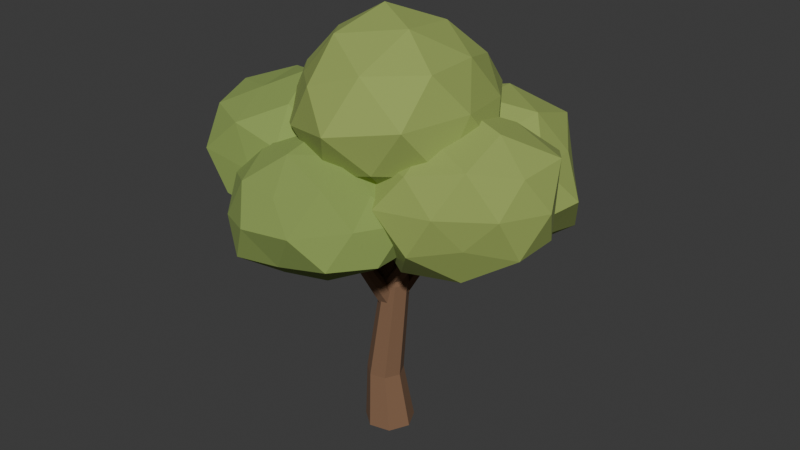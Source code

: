 # Source: Oak_Large.blend  (saved by Blender 5.2.44; exported with 4.5.12 LTS)
import bpy
from mathutils import Matrix  # noqa: F401  (used for matrix-valued properties, if any)

bpy.ops.wm.read_factory_settings(use_empty=True)
scene = bpy.context.scene
scene.name = 'Scene'

# ---- collections
col_collection = bpy.data.collections.new('Collection'); scene.collection.children.link(col_collection)

# ---- materials (node trees are filled in below, after node groups)
mat_bark = bpy.data.materials.new('Bark')
mat_bark.diffuse_color = (0.22, 0.12, 0.065, 1.0)
mat_leaves3 = bpy.data.materials.new('Leaves3')
mat_leaves3.diffuse_color = (0.31, 0.4, 0.1, 1.0)
mat_leaves0 = bpy.data.materials.new('Leaves0')
mat_leaves0.diffuse_color = (0.26, 0.36, 0.09, 1.0)

# ---- material node trees
mat_bark.use_nodes = True; mat_bark.node_tree.nodes.clear()
_N = mat_bark.node_tree.nodes; _L = mat_bark.node_tree.links
n0 = _N.new('ShaderNodeBsdfPrincipled'); n0.name = 'Principled BSDF'; n0.location = (-200, 100)
n0.inputs[0].default_value = (0.22, 0.12, 0.065, 1.0)
n0.inputs[2].default_value = 1.0
n0.inputs[10].default_value = 0.005
n1 = _N.new('ShaderNodeOutputMaterial'); n1.name = 'Material Output'; n1.location = (200, 100)
_L.new(n0.outputs[0], n1.inputs[0])
n1.is_active_output = True
mat_leaves3.use_nodes = True; mat_leaves3.node_tree.nodes.clear()
_N = mat_leaves3.node_tree.nodes; _L = mat_leaves3.node_tree.links
n0 = _N.new('ShaderNodeBsdfPrincipled'); n0.name = 'Principled BSDF'; n0.location = (-200, 100)
n0.inputs[0].default_value = (0.31, 0.4, 0.1, 1.0)
n0.inputs[2].default_value = 1.0
n0.inputs[10].default_value = 0.005
n1 = _N.new('ShaderNodeOutputMaterial'); n1.name = 'Material Output'; n1.location = (200, 100)
_L.new(n0.outputs[0], n1.inputs[0])
n1.is_active_output = True
mat_leaves0.use_nodes = True; mat_leaves0.node_tree.nodes.clear()
_N = mat_leaves0.node_tree.nodes; _L = mat_leaves0.node_tree.links
n0 = _N.new('ShaderNodeBsdfPrincipled'); n0.name = 'Principled BSDF'; n0.location = (-200, 100)
n0.inputs[0].default_value = (0.26, 0.36, 0.09, 1.0)
n0.inputs[2].default_value = 1.0
n0.inputs[10].default_value = 0.005
n1 = _N.new('ShaderNodeOutputMaterial'); n1.name = 'Material Output'; n1.location = (200, 100)
_L.new(n0.outputs[0], n1.inputs[0])
n1.is_active_output = True

# ---- world
world_world = bpy.data.worlds.new('World'); scene.world = world_world
world_world.use_nodes = True; world_world.node_tree.nodes.clear()
_N = world_world.node_tree.nodes; _L = world_world.node_tree.links
n0 = _N.new('ShaderNodeOutputWorld'); n0.name = 'World Output'; n0.location = (200, 100)
n1 = _N.new('ShaderNodeBackground'); n1.name = 'Background'; n1.location = (-200, 100)
n1.inputs[0].default_value = (0.05088, 0.05088, 0.05088, 1.0)
_L.new(n1.outputs[0], n0.inputs[0])
n0.is_active_output = True
world_world.color = (0.05088, 0.05088, 0.05088)
world_world.sun_shadow_jitter_overblur = 0.0

# ---- meshes
me_oak_large = bpy.data.meshes.new('Oak_Large')
me_oak_large.from_pydata([(0.3483, 0.0, 0.0), (0.2172, 0.2723, 0.0), (-0.0775, 0.3396, 0.0), (-0.3138, 0.1511, 0.0), (-0.3138, -0.1511, 0.0), (-0.0775, -0.3396, 0.0), (0.2172, -0.2723, 0.0), (0.18, 0.0, 0.78), (0.08286, 0.2017, 0.78), (-0.1354, 0.2515, 0.78), (-0.3104, 0.1119, 0.78), (-0.3104, -0.1119, 0.78), (-0.1354, -0.2515, 0.78), (0.08286, -0.2017, 0.78), (0.2741, 0.036, 2.22), (0.2003, 0.1893, 2.22), (0.03437, 0.2272, 2.22), (-0.09866, 0.1211, 2.22), (-0.09866, -0.04908, 2.22), (0.03437, -0.1552, 2.22), (0.2003, -0.1173, 2.22), (0.00552, 0.108, 3.78), (-0.03722, 0.1968, 3.78), (-0.1333, 0.2187, 3.78), (-0.2103, 0.1573, 3.78), (-0.2103, 0.05875, 3.78), (-0.1333, -0.002674, 3.78), (-0.03722, 0.01925, 3.78), (0.086, 0.0, 5.58), (0.08299, 0.006255, 5.58), (0.07622, 0.007799, 5.58), (0.07079, 0.003471, 5.58), (0.07079, -0.003471, 5.58), (0.07622, -0.007799, 5.58), (0.08299, -0.006255, 5.58), (0.1548, 0.0, 2.161), (0.09652, 0.121, 2.161), (-0.03445, 0.1509, 2.161), (-0.1395, 0.06717, 2.161), (-0.1395, -0.06717, 2.161), (-0.03445, -0.1509, 2.161), (0.09652, -0.121, 2.161), (0.7451, -0.03855, 3.061), (0.7092, 0.03609, 3.061), (0.6284, 0.05452, 3.061), (0.5637, 0.002872, 3.061), (0.5637, -0.07996, 3.061), (0.6284, -0.1316, 3.061), (0.7092, -0.1132, 3.061), (1.199, -0.07008, 3.841), (1.192, -0.05601, 3.841), (1.177, -0.05254, 3.841), (1.165, -0.06227, 3.841), (1.165, -0.07789, 3.841), (1.177, -0.08763, 3.841), (1.192, -0.08416, 3.841), (1.277, -0.1974, 2.866), (0.1752, 0.1319, 3.281), (1.223, 0.8248, 3.328), (2.279, 0.2543, 3.468), (1.81, -0.8487, 3.605), (0.6115, -0.9335, 3.491), (0.515, 0.755, 4.092), (1.871, 0.975, 4.265), (2.208, -0.2762, 4.413), (1.134, -1.077, 4.419), (-0.04088, -0.4311, 4.257), (1.078, 0.06818, 4.9), (1.266, 0.4487, 2.92), (0.6644, -0.02591, 2.987), (0.6, 0.641, 3.164), (0.2386, -0.4915, 3.296), (0.8382, -0.7656, 2.963), (1.821, 0.03707, 3.129), (1.847, 0.688, 3.297), (1.67, -0.681, 3.084), (2.276, -0.3948, 3.454), (1.228, -1.152, 3.456), (-0.1554, -0.1469, 3.721), (0.216, -0.7774, 3.839), (0.7662, 1.111, 3.647), (0.06813, 0.6218, 3.642), (2.1, 0.6033, 3.843), (1.562, 1.03, 3.735), (2.169, -0.6843, 4.018), (2.412, 0.000594, 3.953), (0.7829, -1.223, 3.953), (1.546, -1.107, 4.012), (0.07513, 0.2581, 4.233), (1.131, 1.089, 4.255), (2.247, 0.4062, 4.458), (1.804, -0.8318, 4.567), (0.5392, -0.8012, 4.366), (0.6865, 0.5482, 4.608), (0.4247, -0.1969, 4.685), (1.5, 0.5759, 4.657), (1.752, -0.1189, 4.786), (1.102, -0.5569, 4.706), (0.1548, 0.0, 2.247), (0.09652, 0.121, 2.247), (-0.03445, 0.1509, 2.247), (-0.1395, 0.06717, 2.247), (-0.1395, -0.06717, 2.247), (-0.03445, -0.1509, 2.247), (0.09652, -0.121, 2.247), (-0.2856, 0.4225, 3.147), (-0.3215, 0.4971, 3.147), (-0.4023, 0.5156, 3.147), (-0.467, 0.4639, 3.147), (-0.467, 0.3811, 3.147), (-0.4023, 0.3294, 3.147), (-0.3215, 0.3479, 3.147), (-0.6748, 0.7682, 3.927), (-0.6816, 0.7823, 3.927), (-0.6968, 0.7857, 3.927), (-0.709, 0.776, 3.927), (-0.709, 0.7604, 3.927), (-0.6968, 0.7506, 3.927), (-0.6816, 0.7541, 3.927), (-0.7554, 0.6798, 2.893), (-0.2309, 1.654, 3.407), (0.3565, 0.4667, 3.427), (-0.594, -0.474, 3.558), (-1.693, 0.2723, 3.58), (-1.447, 1.605, 3.449), (0.2209, 1.221, 4.245), (0.03788, -0.04303, 4.391), (-1.231, -0.264, 4.534), (-1.799, 1.086, 4.455), (-0.7866, 1.948, 4.278), (-0.6346, 0.8504, 4.889), (-0.08168, 0.5275, 2.984), (-0.438, 1.275, 3.023), (0.2398, 1.176, 3.284), (-0.8235, 1.701, 3.386), (-1.134, 1.175, 3.126), (-0.6716, -0.01626, 3.098), (-0.04497, -0.09385, 3.439), (-1.34, 0.4136, 3.107), (-1.205, -0.1873, 3.53), (-1.792, 0.9798, 3.41), (-0.4846, 1.875, 3.82), (-1.153, 1.87, 3.861), (0.5056, 0.8881, 3.845), (0.1717, 1.606, 3.804), (-0.1887, -0.4398, 4.0), (0.3184, 0.1253, 3.921), (-1.594, -0.1054, 4.057), (-0.9405, -0.5485, 4.055), (-1.669, 1.389, 3.933), (-1.731, 0.6643, 3.999), (-0.2025, 1.682, 4.308), (0.2781, 0.5812, 4.384), (-0.5329, -0.3732, 4.59), (-1.655, 0.3477, 4.592), (-1.361, 1.658, 4.431), (-0.1275, 1.078, 4.644), (-0.7145, 1.57, 4.776), (-0.2658, 0.3742, 4.703), (-0.9246, 0.3074, 4.751), (-1.28, 0.9994, 4.834), (0.1548, 0.0, 1.903), (0.09652, 0.121, 1.903), (-0.03445, 0.1509, 1.903), (-0.1395, 0.06717, 1.903), (-0.1395, -0.06717, 1.903), (-0.03445, -0.1509, 1.903), (0.09652, -0.121, 1.903), (0.03115, -0.5707, 2.803), (-0.004788, -0.4961, 2.803), (-0.08555, -0.4776, 2.803), (-0.1503, -0.5293, 2.803), (-0.1503, -0.6121, 2.803), (-0.08555, -0.6638, 2.803), (-0.004788, -0.6453, 2.803), (-0.09892, -1.038, 3.583), (-0.1057, -1.024, 3.583), (-0.1209, -1.02, 3.583), (-0.1331, -1.03, 3.583), (-0.1331, -1.045, 3.583), (-0.1209, -1.055, 3.583), (-0.1057, -1.052, 3.583), (0.0008848, -1.135, 2.772), (-0.9977, -0.9035, 3.05), (-0.102, -0.1017, 3.054), (0.9193, -0.6727, 3.272), (0.6354, -1.861, 3.346), (-0.6726, -2.012, 3.172), (-0.8292, -0.2584, 3.807), (0.4102, -0.1137, 3.973), (0.7278, -1.166, 4.094), (-0.1304, -1.883, 4.061), (-1.233, -1.431, 3.917), (-0.2604, -0.9193, 4.571), (-0.03415, -0.57, 2.772), (-0.6362, -1.015, 2.644), (-0.7114, -0.3509, 2.881), (-0.9287, -1.462, 3.053), (-0.323, -1.578, 2.9), (0.5129, -0.8989, 2.929), (0.4455, -0.3438, 3.135), (0.3273, -1.505, 2.987), (0.9203, -1.28, 3.266), (-0.01276, -1.971, 3.247), (-1.387, -1.179, 3.415), (-1.04, -1.794, 3.539), (-0.5287, -0.02266, 3.401), (-1.147, -0.4661, 3.365), (0.8231, -0.2673, 3.627), (0.2315, 0.1646, 3.489), (0.7657, -1.527, 3.77), (1.048, -0.9078, 3.736), (-0.4351, -2.135, 3.668), (0.3314, -2.143, 3.78), (-1.124, -0.802, 3.891), (-0.2239, -0.07915, 3.928), (0.708, -0.6067, 4.121), (0.4735, -1.72, 4.28), (-0.7345, -1.799, 4.075), (-0.5706, -0.5604, 4.192), (-0.8762, -1.205, 4.371), (0.09203, -0.4895, 4.275), (0.3591, -1.059, 4.443), (-0.2082, -1.554, 4.478), (0.1548, 0.0, 1.856), (0.09652, 0.121, 1.856), (-0.03445, 0.1509, 1.856), (-0.1395, 0.06717, 1.856), (-0.1395, -0.06717, 1.856), (-0.03445, -0.1509, 1.856), (0.09652, -0.121, 1.856), (0.4695, 0.612, 2.756), (0.4336, 0.6866, 2.756), (0.3528, 0.7051, 2.756), (0.2881, 0.6534, 2.756), (0.2881, 0.5706, 2.756), (0.3528, 0.5189, 2.756), (0.4336, 0.5374, 2.756), (0.6981, 1.113, 3.536), (0.6913, 1.127, 3.536), (0.6761, 1.13, 3.536), (0.6639, 1.121, 3.536), (0.6639, 1.105, 3.536), (0.6761, 1.095, 3.536), (0.6913, 1.099, 3.536), (0.6888, 1.22, 2.467), (0.8272, 0.05937, 2.989), (-0.3327, 0.756, 3.035), (-0.1928, 2.162, 3.118), (1.211, 2.088, 3.19), (1.733, 0.8736, 3.088), (0.1584, 0.1535, 3.875), (-0.4877, 1.378, 4.032), (0.5207, 2.255, 4.128), (1.7, 1.472, 4.04), (1.507, 0.118, 3.931), (0.671, 1.001, 4.653), (-0.004021, 0.9389, 2.507), (0.7901, 0.4355, 2.454), (0.1807, 0.2753, 2.918), (1.499, 0.245, 2.864), (1.307, 1.028, 2.706), (0.2289, 1.721, 2.721), (-0.428, 1.468, 2.996), (0.9892, 1.73, 2.768), (0.5262, 2.387, 3.058), (1.796, 1.614, 2.978), (1.283, -0.2018, 3.409), (1.88, 0.3604, 3.47), (-0.2956, 0.2644, 3.442), (0.4223, -0.2674, 3.395), (-0.5144, 1.862, 3.601), (-0.6177, 1.049, 3.519), (0.9321, 2.462, 3.673), (0.0532, 2.48, 3.668), (2.072, 1.181, 3.554), (1.56, 1.878, 3.62), (0.8389, -0.2022, 4.029), (-0.3521, 0.6496, 4.051), (-0.07297, 1.911, 4.154), (1.271, 2.103, 4.266), (1.802, 0.753, 4.082), (0.3489, 0.4516, 4.358), (1.115, 0.5264, 4.32), (-0.08482, 1.216, 4.548), (0.5726, 1.775, 4.594), (1.34, 1.28, 4.528), (0.1548, 0.0, 2.333), (0.09652, 0.121, 2.333), (-0.03445, 0.1509, 2.333), (-0.1395, 0.06717, 2.333), (-0.1395, -0.06717, 2.333), (-0.03445, -0.1509, 2.333), (0.09652, -0.121, 2.333), (-0.4823, -0.208, 3.233), (-0.5182, -0.1333, 3.233), (-0.599, -0.1149, 3.233), (-0.6638, -0.1665, 3.233), (-0.6638, -0.2494, 3.233), (-0.599, -0.301, 3.233), (-0.5182, -0.2826, 3.233), (-1.032, -0.3781, 4.013), (-1.039, -0.364, 4.013), (-1.054, -0.3606, 4.013), (-1.067, -0.3703, 4.013), (-1.067, -0.3859, 4.013), (-1.054, -0.3957, 4.013), (-1.039, -0.3922, 4.013), (-1.158, -0.3496, 3.123), (-0.1272, -0.9846, 3.416), (-1.446, -1.416, 3.565), (-2.324, -0.3972, 3.69), (-1.461, 0.587, 3.667), (-0.172, 0.3011, 3.47), (-0.6513, -1.315, 4.348), (-1.91, -1.043, 4.544), (-1.841, 0.1414, 4.524), (-0.6825, 0.5864, 4.429), (-0.01581, -0.3626, 4.274), (-0.926, -0.4111, 5.041), (-1.337, -0.9321, 3.204), (-0.6037, -0.6988, 3.106), (-0.7414, -1.35, 3.396), (-0.1058, -0.3347, 3.415), (-0.6499, -0.00127, 3.191), (-1.87, -0.3696, 3.211), (-1.932, -0.9479, 3.602), (-1.362, 0.2137, 3.248), (-2.068, 0.243, 3.597), (-0.8083, 0.573, 3.506), (0.1359, -0.6995, 3.859), (0.06713, -0.007806, 3.889), (-1.026, -1.401, 3.977), (-0.2844, -1.305, 3.89), (-2.313, -0.7965, 4.152), (-1.81, -1.399, 4.072), (-1.867, 0.6101, 4.143), (-2.257, -0.05126, 4.169), (-0.3318, 0.5875, 3.956), (-1.078, 0.7971, 4.054), (-0.1343, -0.9374, 4.387), (-1.296, -1.341, 4.526), (-2.081, -0.4254, 4.664), (-1.329, 0.4974, 4.568), (-0.2448, 0.1427, 4.388), (-0.7304, -0.9851, 4.796), (-0.3562, -0.3853, 4.691), (-1.43, -0.7352, 4.791), (-1.478, -0.07153, 4.879), (-0.783, 0.1397, 4.768), (0.3375, -0.02367, 3.719), (-0.5737, -0.8025, 4.161), (-0.7808, 0.5823, 4.055), (0.4772, 1.208, 4.272), (1.507, 0.1615, 4.445), (0.753, -1.194, 4.35), (-1.204, -0.1611, 5.035), (-0.4376, 1.164, 5.12), (0.8789, 0.8083, 5.323), (1.166, -0.6354, 5.488), (-0.1792, -1.216, 5.211), (-0.07153, 0.02797, 5.946), (-0.2523, 0.3063, 3.768), (-0.2093, -0.5503, 3.685), (-0.9734, -0.1855, 3.88), (0.02454, -1.203, 4.142), (0.6081, -0.6881, 3.877), (0.4904, 0.7657, 3.737), (-0.2051, 1.055, 4.061), (1.028, 0.07506, 3.922), (1.09, 0.8066, 4.3), (1.353, -0.6467, 4.317), (-0.4902, -1.199, 4.65), (0.3085, -1.52, 4.804), (-1.06, 0.2395, 4.512), (-1.135, -0.6402, 4.519), (0.003293, 1.407, 4.68), (-0.7856, 1.068, 4.543), (1.269, 0.5576, 4.933), (0.8152, 1.246, 4.833), (1.151, -1.142, 4.95), (1.426, -0.2526, 4.98), (-0.7046, -0.7333, 5.14), (-0.982, 0.6087, 5.138), (0.2638, 1.092, 5.283), (1.118, 0.1598, 5.481), (0.5252, -1.114, 5.458), (-0.7283, -0.0751, 5.558), (-0.1822, -0.7474, 5.719), (-0.3416, 0.7384, 5.666), (0.4851, 0.5133, 5.724), (0.6014, -0.3437, 5.83)], [], [(6, 5, 4, 3, 2, 1, 0), (0, 1, 8, 7), (1, 2, 9, 8), (2, 3, 10, 9), (3, 4, 11, 10), (4, 5, 12, 11), (5, 6, 13, 12), (6, 0, 7, 13), (7, 8, 15, 14), (8, 9, 16, 15), (9, 10, 17, 16), (10, 11, 18, 17), (11, 12, 19, 18), (12, 13, 20, 19), (13, 7, 14, 20), (14, 15, 22, 21), (15, 16, 23, 22), (16, 17, 24, 23), (17, 18, 25, 24), (18, 19, 26, 25), (19, 20, 27, 26), (20, 14, 21, 27), (21, 22, 29, 28), (22, 23, 30, 29), (23, 24, 31, 30), (24, 25, 32, 31), (25, 26, 33, 32), (26, 27, 34, 33), (27, 21, 28, 34), (28, 29, 30, 31, 32, 33, 34), (41, 40, 39, 38, 37, 36, 35), (35, 36, 43, 42), (36, 37, 44, 43), (37, 38, 45, 44), (38, 39, 46, 45), (39, 40, 47, 46), (40, 41, 48, 47), (41, 35, 42, 48), (42, 43, 50, 49), (43, 44, 51, 50), (44, 45, 52, 51), (45, 46, 53, 52), (46, 47, 54, 53), (47, 48, 55, 54), (48, 42, 49, 55), (49, 50, 51, 52, 53, 54, 55), (56, 69, 68), (57, 69, 71), (56, 68, 73), (56, 73, 75), (56, 75, 72), (57, 71, 78), (58, 70, 80), (59, 74, 82), (60, 76, 84), (61, 77, 86), (57, 78, 81), (58, 80, 83), (59, 82, 85), (60, 84, 87), (61, 86, 79), (62, 88, 93), (63, 89, 95), (64, 90, 96), (65, 91, 97), (66, 92, 94), (94, 97, 67), (94, 92, 97), (92, 65, 97), (97, 96, 67), (97, 91, 96), (91, 64, 96), (96, 95, 67), (96, 90, 95), (90, 63, 95), (95, 93, 67), (95, 89, 93), (89, 62, 93), (93, 94, 67), (93, 88, 94), (88, 66, 94), (79, 92, 66), (79, 86, 92), (86, 65, 92), (87, 91, 65), (87, 84, 91), (84, 64, 91), (85, 90, 64), (85, 82, 90), (82, 63, 90), (83, 89, 63), (83, 80, 89), (80, 62, 89), (81, 88, 62), (81, 78, 88), (78, 66, 88), (86, 87, 65), (86, 77, 87), (77, 60, 87), (84, 85, 64), (84, 76, 85), (76, 59, 85), (82, 83, 63), (82, 74, 83), (74, 58, 83), (80, 81, 62), (80, 70, 81), (70, 57, 81), (78, 79, 66), (78, 71, 79), (71, 61, 79), (72, 77, 61), (72, 75, 77), (75, 60, 77), (75, 76, 60), (75, 73, 76), (73, 59, 76), (73, 74, 59), (73, 68, 74), (68, 58, 74), (71, 72, 61), (71, 69, 72), (69, 56, 72), (68, 70, 58), (68, 69, 70), (69, 57, 70), (104, 103, 102, 101, 100, 99, 98), (98, 99, 106, 105), (99, 100, 107, 106), (100, 101, 108, 107), (101, 102, 109, 108), (102, 103, 110, 109), (103, 104, 111, 110), (104, 98, 105, 111), (105, 106, 113, 112), (106, 107, 114, 113), (107, 108, 115, 114), (108, 109, 116, 115), (109, 110, 117, 116), (110, 111, 118, 117), (111, 105, 112, 118), (112, 113, 114, 115, 116, 117, 118), (119, 132, 131), (120, 132, 134), (119, 131, 136), (119, 136, 138), (119, 138, 135), (120, 134, 141), (121, 133, 143), (122, 137, 145), (123, 139, 147), (124, 140, 149), (120, 141, 144), (121, 143, 146), (122, 145, 148), (123, 147, 150), (124, 149, 142), (125, 151, 156), (126, 152, 158), (127, 153, 159), (128, 154, 160), (129, 155, 157), (157, 160, 130), (157, 155, 160), (155, 128, 160), (160, 159, 130), (160, 154, 159), (154, 127, 159), (159, 158, 130), (159, 153, 158), (153, 126, 158), (158, 156, 130), (158, 152, 156), (152, 125, 156), (156, 157, 130), (156, 151, 157), (151, 129, 157), (142, 155, 129), (142, 149, 155), (149, 128, 155), (150, 154, 128), (150, 147, 154), (147, 127, 154), (148, 153, 127), (148, 145, 153), (145, 126, 153), (146, 152, 126), (146, 143, 152), (143, 125, 152), (144, 151, 125), (144, 141, 151), (141, 129, 151), (149, 150, 128), (149, 140, 150), (140, 123, 150), (147, 148, 127), (147, 139, 148), (139, 122, 148), (145, 146, 126), (145, 137, 146), (137, 121, 146), (143, 144, 125), (143, 133, 144), (133, 120, 144), (141, 142, 129), (141, 134, 142), (134, 124, 142), (135, 140, 124), (135, 138, 140), (138, 123, 140), (138, 139, 123), (138, 136, 139), (136, 122, 139), (136, 137, 122), (136, 131, 137), (131, 121, 137), (134, 135, 124), (134, 132, 135), (132, 119, 135), (131, 133, 121), (131, 132, 133), (132, 120, 133), (167, 166, 165, 164, 163, 162, 161), (161, 162, 169, 168), (162, 163, 170, 169), (163, 164, 171, 170), (164, 165, 172, 171), (165, 166, 173, 172), (166, 167, 174, 173), (167, 161, 168, 174), (168, 169, 176, 175), (169, 170, 177, 176), (170, 171, 178, 177), (171, 172, 179, 178), (172, 173, 180, 179), (173, 174, 181, 180), (174, 168, 175, 181), (175, 176, 177, 178, 179, 180, 181), (182, 195, 194), (183, 195, 197), (182, 194, 199), (182, 199, 201), (182, 201, 198), (183, 197, 204), (184, 196, 206), (185, 200, 208), (186, 202, 210), (187, 203, 212), (183, 204, 207), (184, 206, 209), (185, 208, 211), (186, 210, 213), (187, 212, 205), (188, 214, 219), (189, 215, 221), (190, 216, 222), (191, 217, 223), (192, 218, 220), (220, 223, 193), (220, 218, 223), (218, 191, 223), (223, 222, 193), (223, 217, 222), (217, 190, 222), (222, 221, 193), (222, 216, 221), (216, 189, 221), (221, 219, 193), (221, 215, 219), (215, 188, 219), (219, 220, 193), (219, 214, 220), (214, 192, 220), (205, 218, 192), (205, 212, 218), (212, 191, 218), (213, 217, 191), (213, 210, 217), (210, 190, 217), (211, 216, 190), (211, 208, 216), (208, 189, 216), (209, 215, 189), (209, 206, 215), (206, 188, 215), (207, 214, 188), (207, 204, 214), (204, 192, 214), (212, 213, 191), (212, 203, 213), (203, 186, 213), (210, 211, 190), (210, 202, 211), (202, 185, 211), (208, 209, 189), (208, 200, 209), (200, 184, 209), (206, 207, 188), (206, 196, 207), (196, 183, 207), (204, 205, 192), (204, 197, 205), (197, 187, 205), (198, 203, 187), (198, 201, 203), (201, 186, 203), (201, 202, 186), (201, 199, 202), (199, 185, 202), (199, 200, 185), (199, 194, 200), (194, 184, 200), (197, 198, 187), (197, 195, 198), (195, 182, 198), (194, 196, 184), (194, 195, 196), (195, 183, 196), (230, 229, 228, 227, 226, 225, 224), (224, 225, 232, 231), (225, 226, 233, 232), (226, 227, 234, 233), (227, 228, 235, 234), (228, 229, 236, 235), (229, 230, 237, 236), (230, 224, 231, 237), (231, 232, 239, 238), (232, 233, 240, 239), (233, 234, 241, 240), (234, 235, 242, 241), (235, 236, 243, 242), (236, 237, 244, 243), (237, 231, 238, 244), (238, 239, 240, 241, 242, 243, 244), (245, 258, 257), (246, 258, 260), (245, 257, 262), (245, 262, 264), (245, 264, 261), (246, 260, 267), (247, 259, 269), (248, 263, 271), (249, 265, 273), (250, 266, 275), (246, 267, 270), (247, 269, 272), (248, 271, 274), (249, 273, 276), (250, 275, 268), (251, 277, 282), (252, 278, 284), (253, 279, 285), (254, 280, 286), (255, 281, 283), (283, 286, 256), (283, 281, 286), (281, 254, 286), (286, 285, 256), (286, 280, 285), (280, 253, 285), (285, 284, 256), (285, 279, 284), (279, 252, 284), (284, 282, 256), (284, 278, 282), (278, 251, 282), (282, 283, 256), (282, 277, 283), (277, 255, 283), (268, 281, 255), (268, 275, 281), (275, 254, 281), (276, 280, 254), (276, 273, 280), (273, 253, 280), (274, 279, 253), (274, 271, 279), (271, 252, 279), (272, 278, 252), (272, 269, 278), (269, 251, 278), (270, 277, 251), (270, 267, 277), (267, 255, 277), (275, 276, 254), (275, 266, 276), (266, 249, 276), (273, 274, 253), (273, 265, 274), (265, 248, 274), (271, 272, 252), (271, 263, 272), (263, 247, 272), (269, 270, 251), (269, 259, 270), (259, 246, 270), (267, 268, 255), (267, 260, 268), (260, 250, 268), (261, 266, 250), (261, 264, 266), (264, 249, 266), (264, 265, 249), (264, 262, 265), (262, 248, 265), (262, 263, 248), (262, 257, 263), (257, 247, 263), (260, 261, 250), (260, 258, 261), (258, 245, 261), (257, 259, 247), (257, 258, 259), (258, 246, 259), (293, 292, 291, 290, 289, 288, 287), (287, 288, 295, 294), (288, 289, 296, 295), (289, 290, 297, 296), (290, 291, 298, 297), (291, 292, 299, 298), (292, 293, 300, 299), (293, 287, 294, 300), (294, 295, 302, 301), (295, 296, 303, 302), (296, 297, 304, 303), (297, 298, 305, 304), (298, 299, 306, 305), (299, 300, 307, 306), (300, 294, 301, 307), (301, 302, 303, 304, 305, 306, 307), (308, 321, 320), (309, 321, 323), (308, 320, 325), (308, 325, 327), (308, 327, 324), (309, 323, 330), (310, 322, 332), (311, 326, 334), (312, 328, 336), (313, 329, 338), (309, 330, 333), (310, 332, 335), (311, 334, 337), (312, 336, 339), (313, 338, 331), (314, 340, 345), (315, 341, 347), (316, 342, 348), (317, 343, 349), (318, 344, 346), (346, 349, 319), (346, 344, 349), (344, 317, 349), (349, 348, 319), (349, 343, 348), (343, 316, 348), (348, 347, 319), (348, 342, 347), (342, 315, 347), (347, 345, 319), (347, 341, 345), (341, 314, 345), (345, 346, 319), (345, 340, 346), (340, 318, 346), (331, 344, 318), (331, 338, 344), (338, 317, 344), (339, 343, 317), (339, 336, 343), (336, 316, 343), (337, 342, 316), (337, 334, 342), (334, 315, 342), (335, 341, 315), (335, 332, 341), (332, 314, 341), (333, 340, 314), (333, 330, 340), (330, 318, 340), (338, 339, 317), (338, 329, 339), (329, 312, 339), (336, 337, 316), (336, 328, 337), (328, 311, 337), (334, 335, 315), (334, 326, 335), (326, 310, 335), (332, 333, 314), (332, 322, 333), (322, 309, 333), (330, 331, 318), (330, 323, 331), (323, 313, 331), (324, 329, 313), (324, 327, 329), (327, 312, 329), (327, 328, 312), (327, 325, 328), (325, 311, 328), (325, 326, 311), (325, 320, 326), (320, 310, 326), (323, 324, 313), (323, 321, 324), (321, 308, 324), (320, 322, 310), (320, 321, 322), (321, 309, 322), (350, 363, 362), (351, 363, 365), (350, 362, 367), (350, 367, 369), (350, 369, 366), (351, 365, 372), (352, 364, 374), (353, 368, 376), (354, 370, 378), (355, 371, 380), (351, 372, 375), (352, 374, 377), (353, 376, 379), (354, 378, 381), (355, 380, 373), (356, 382, 387), (357, 383, 389), (358, 384, 390), (359, 385, 391), (360, 386, 388), (388, 391, 361), (388, 386, 391), (386, 359, 391), (391, 390, 361), (391, 385, 390), (385, 358, 390), (390, 389, 361), (390, 384, 389), (384, 357, 389), (389, 387, 361), (389, 383, 387), (383, 356, 387), (387, 388, 361), (387, 382, 388), (382, 360, 388), (373, 386, 360), (373, 380, 386), (380, 359, 386), (381, 385, 359), (381, 378, 385), (378, 358, 385), (379, 384, 358), (379, 376, 384), (376, 357, 384), (377, 383, 357), (377, 374, 383), (374, 356, 383), (375, 382, 356), (375, 372, 382), (372, 360, 382), (380, 381, 359), (380, 371, 381), (371, 354, 381), (378, 379, 358), (378, 370, 379), (370, 353, 379), (376, 377, 357), (376, 368, 377), (368, 352, 377), (374, 375, 356), (374, 364, 375), (364, 351, 375), (372, 373, 360), (372, 365, 373), (365, 355, 373), (366, 371, 355), (366, 369, 371), (369, 354, 371), (369, 370, 354), (369, 367, 370), (367, 353, 370), (367, 368, 353), (367, 362, 368), (362, 352, 368), (365, 366, 355), (365, 363, 366), (363, 350, 366), (362, 364, 352), (362, 363, 364), (363, 351, 364)])
me_oak_large.polygons.foreach_set('material_index', [0, 0, 0, 0, 0, 0, 0, 0, 0, 0, 0, 0, 0, 0, 0, 0, 0, 0, 0, 0, 0, 0, 0, 0, 0, 0, 0, 0, 0, 0, 0, 0, 0, 0, 0, 0, 0, 0, 0, 0, 0, 0, 0, 0, 0, 0, 1, 1, 1, 1, 1, 1, 1, 1, 1, 1, 1, 1, 1, 1, 1, 1, 1, 1, 1, 1, 1, 1, 1, 1, 1, 1, 1, 1, 1, 1, 1, 1, 1, 1, 1, 1, 1, 1, 1, 1, 1, 1, 1, 1, 1, 1, 1, 1, 1, 1, 1, 1, 1, 1, 1, 1, 1, 1, 1, 1, 1, 1, 1, 1, 1, 1, 1, 1, 1, 1, 1, 1, 1, 1, 1, 1, 1, 1, 1, 1, 0, 0, 0, 0, 0, 0, 0, 0, 0, 0, 0, 0, 0, 0, 0, 0, 2, 2, 2, 2, 2, 2, 2, 2, 2, 2, 2, 2, 2, 2, 2, 2, 2, 2, 2, 2, 2, 2, 2, 2, 2, 2, 2, 2, 2, 2, 2, 2, 2, 2, 2, 2, 2, 2, 2, 2, 2, 2, 2, 2, 2, 2, 2, 2, 2, 2, 2, 2, 2, 2, 2, 2, 2, 2, 2, 2, 2, 2, 2, 2, 2, 2, 2, 2, 2, 2, 2, 2, 2, 2, 2, 2, 2, 2, 2, 2, 0, 0, 0, 0, 0, 0, 0, 0, 0, 0, 0, 0, 0, 0, 0, 0, 2, 2, 2, 2, 2, 2, 2, 2, 2, 2, 2, 2, 2, 2, 2, 2, 2, 2, 2, 2, 2, 2, 2, 2, 2, 2, 2, 2, 2, 2, 2, 2, 2, 2, 2, 2, 2, 2, 2, 2, 2, 2, 2, 2, 2, 2, 2, 2, 2, 2, 2, 2, 2, 2, 2, 2, 2, 2, 2, 2, 2, 2, 2, 2, 2, 2, 2, 2, 2, 2, 2, 2, 2, 2, 2, 2, 2, 2, 2, 2, 0, 0, 0, 0, 0, 0, 0, 0, 0, 0, 0, 0, 0, 0, 0, 0, 1, 1, 1, 1, 1, 1, 1, 1, 1, 1, 1, 1, 1, 1, 1, 1, 1, 1, 1, 1, 1, 1, 1, 1, 1, 1, 1, 1, 1, 1, 1, 1, 1, 1, 1, 1, 1, 1, 1, 1, 1, 1, 1, 1, 1, 1, 1, 1, 1, 1, 1, 1, 1, 1, 1, 1, 1, 1, 1, 1, 1, 1, 1, 1, 1, 1, 1, 1, 1, 1, 1, 1, 1, 1, 1, 1, 1, 1, 1, 1, 0, 0, 0, 0, 0, 0, 0, 0, 0, 0, 0, 0, 0, 0, 0, 0, 2, 2, 2, 2, 2, 2, 2, 2, 2, 2, 2, 2, 2, 2, 2, 2, 2, 2, 2, 2, 2, 2, 2, 2, 2, 2, 2, 2, 2, 2, 2, 2, 2, 2, 2, 2, 2, 2, 2, 2, 2, 2, 2, 2, 2, 2, 2, 2, 2, 2, 2, 2, 2, 2, 2, 2, 2, 2, 2, 2, 2, 2, 2, 2, 2, 2, 2, 2, 2, 2, 2, 2, 2, 2, 2, 2, 2, 2, 2, 2, 1, 1, 1, 1, 1, 1, 1, 1, 1, 1, 1, 1, 1, 1, 1, 1, 1, 1, 1, 1, 1, 1, 1, 1, 1, 1, 1, 1, 1, 1, 1, 1, 1, 1, 1, 1, 1, 1, 1, 1, 1, 1, 1, 1, 1, 1, 1, 1, 1, 1, 1, 1, 1, 1, 1, 1, 1, 1, 1, 1, 1, 1, 1, 1, 1, 1, 1, 1, 1, 1, 1, 1, 1, 1, 1, 1, 1, 1, 1, 1])
me_oak_large.materials.append(mat_bark)
me_oak_large.materials.append(mat_leaves3)
me_oak_large.materials.append(mat_leaves0)
me_oak_large.update()

# ---- objects
ob_oak_large = bpy.data.objects.new('Oak_Large', me_oak_large)

# ---- transforms, parenting, visibility, modifiers, constraints
ob_oak_large.location = (0.0, 0.0, 0.0)

# ---- collection membership
col_collection.objects.link(ob_oak_large)

# ---- scene / render settings (as saved in the file)
scene.frame_start = 1; scene.frame_end = 250; scene.frame_set(1)
scene.render.engine = 'BLENDER_EEVEE_NEXT'
scene.render.bake_bias = 0.0
scene.render.bake_samples = 0
scene.render.compositor_device = 'GPU'
scene.eevee.use_volume_custom_range = False
scene.eevee.fast_gi_thickness_near = 0.1
scene.eevee.fast_gi_thickness_far = 0.0
scene.eevee.ray_tracing_options.screen_trace_thickness = 0.1
bpy.context.view_layer.update()

# ---- added for rendering (the .blend has no active camera and no usable light): camera, sun
cam_auto = bpy.data.cameras.new('AutoCamera')
cam_auto.lens = 50.0
cam_auto.sensor_width = 36.0
cam_auto.clip_end = 1000.0
ob_auto_camera = bpy.data.objects.new('AutoCamera', cam_auto)
scene.collection.objects.link(ob_auto_camera)
ob_auto_camera.location = (8.27524, -9.70883, 9.55804)
ob_auto_camera.rotation_euler = (1.09748, -7.21219e-08, 0.694738)
scene.camera = ob_auto_camera
light_auto_sun = bpy.data.lights.new('AutoSun', 'SUN')
light_auto_sun.energy = 3.0
light_auto_sun.angle = 0.0523599
ob_auto_sun = bpy.data.objects.new('AutoSun', light_auto_sun)
scene.collection.objects.link(ob_auto_sun)
ob_auto_sun.rotation_euler = (0.872665, 0.174533, 0.523599)
bpy.context.view_layer.update()
